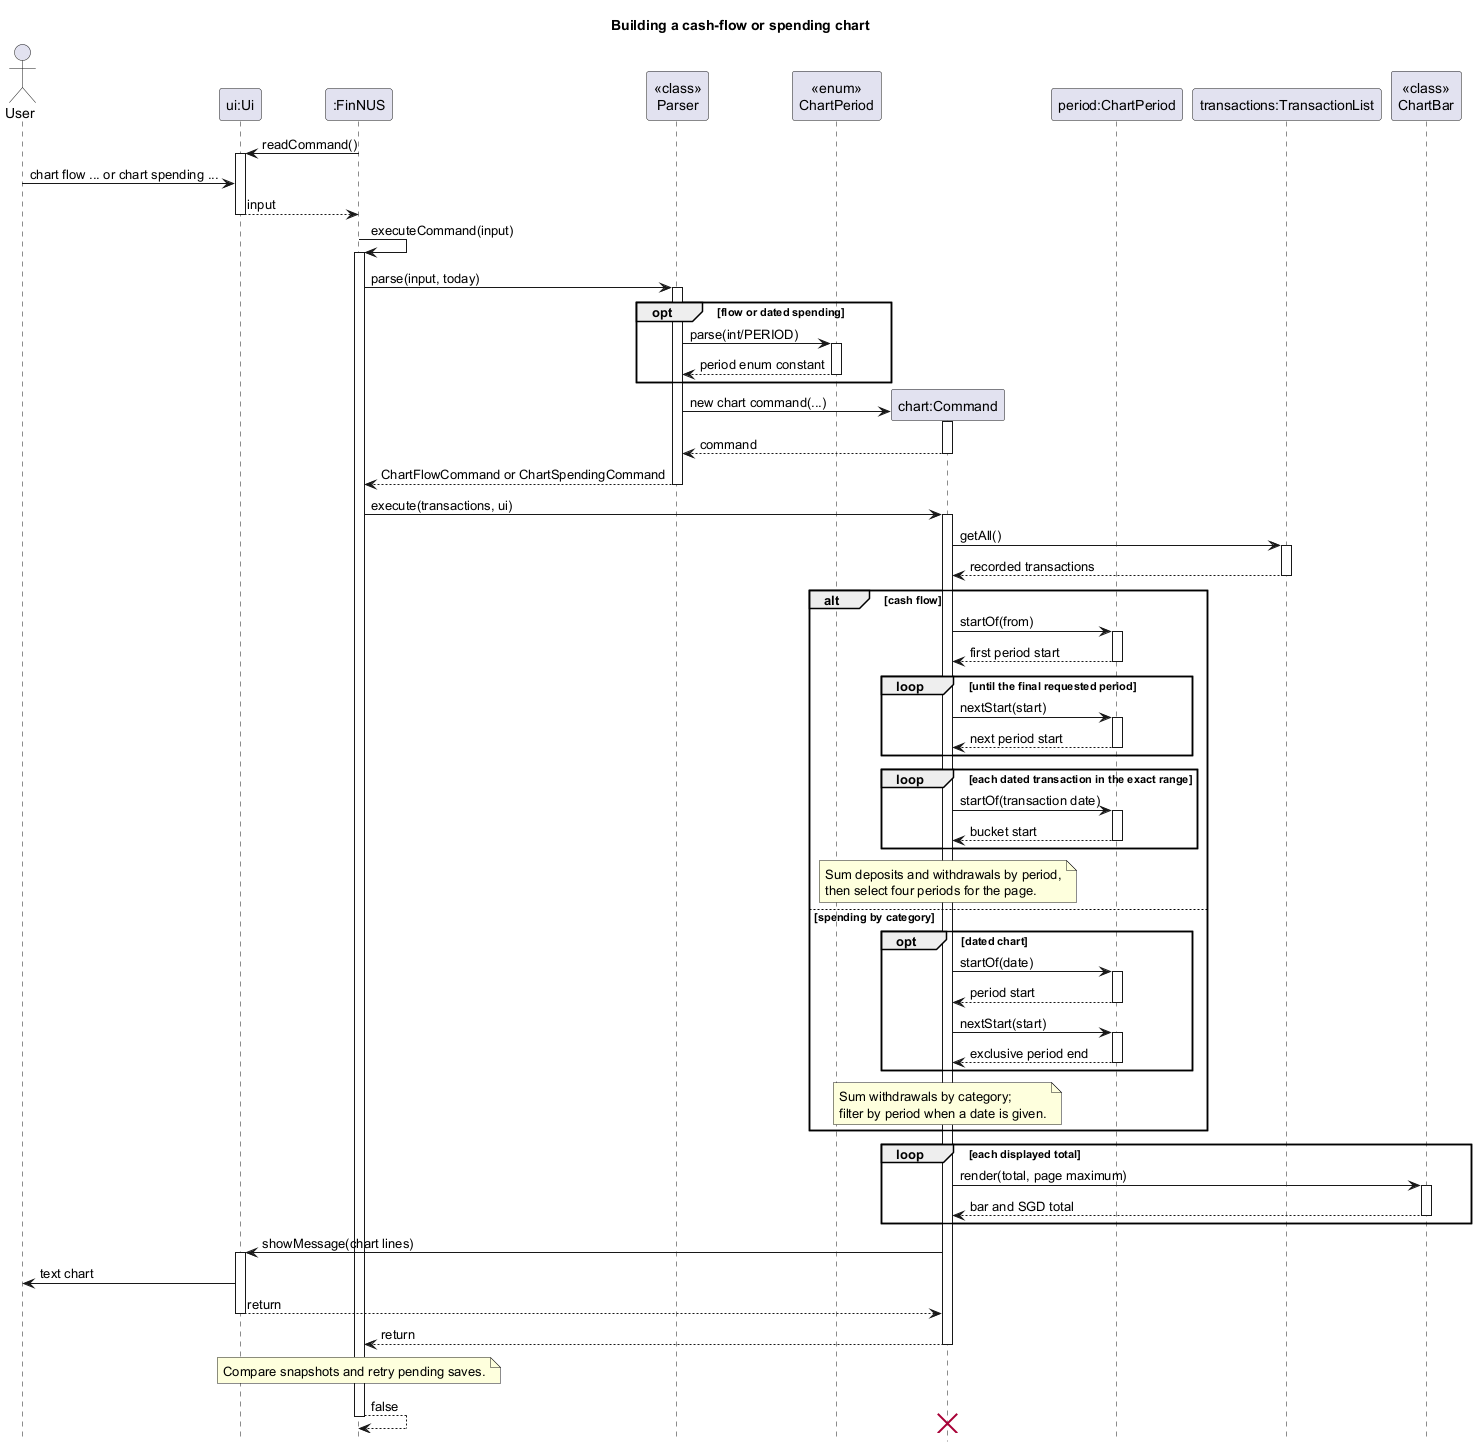

The diagram above was rendered by PlantUML. Its source (embedded in the PNG):
@startuml ChartSequenceDiagram
' @@author nkyjStar
title Building a cash-flow or spending chart
skinparam shadowing false
hide footbox

actor User
participant "ui:Ui" as Ui
participant ":FinNUS" as App
participant "<<class>>\nParser" as Parser
participant "<<enum>>\nChartPeriod" as PeriodType
participant "chart:Command" as Chart
participant "period:ChartPeriod" as Period
participant "transactions:TransactionList" as Ledger
participant "<<class>>\nChartBar" as Bar

App -> Ui: readCommand()
activate Ui
User -> Ui: chart flow ... or chart spending ...
Ui --> App: input
deactivate Ui

App -> App: executeCommand(input)
activate App
App -> Parser: parse(input, today)
activate Parser
opt flow or dated spending
    Parser -> PeriodType: parse(int/PERIOD)
    activate PeriodType
    PeriodType --> Parser: period enum constant
    deactivate PeriodType
end
create Chart
Parser -> Chart ++: new chart command(...)
Chart --> Parser --: command
Parser --> App: ChartFlowCommand or ChartSpendingCommand
deactivate Parser

App -> Chart: execute(transactions, ui)
activate Chart
Chart -> Ledger: getAll()
activate Ledger
Ledger --> Chart: recorded transactions
deactivate Ledger

alt cash flow
    Chart -> Period: startOf(from)
    activate Period
    Period --> Chart: first period start
    deactivate Period
    loop until the final requested period
        Chart -> Period: nextStart(start)
        activate Period
        Period --> Chart: next period start
        deactivate Period
    end
    loop each dated transaction in the exact range
        Chart -> Period: startOf(transaction date)
        activate Period
        Period --> Chart: bucket start
        deactivate Period
    end
    note over Chart
      Sum deposits and withdrawals by period,
      then select four periods for the page.
    end note
else spending by category
    opt dated chart
        Chart -> Period: startOf(date)
        activate Period
        Period --> Chart: period start
        deactivate Period
        Chart -> Period: nextStart(start)
        activate Period
        Period --> Chart: exclusive period end
        deactivate Period
    end
    note over Chart
      Sum withdrawals by category;
      filter by period when a date is given.
    end note
end
loop each displayed total
    Chart -> Bar: render(total, page maximum)
    activate Bar
    Bar --> Chart: bar and SGD total
    deactivate Bar
end
Chart -> Ui: showMessage(chart lines)
activate Ui
Ui -> User: text chart
Ui --> Chart: return
deactivate Ui
Chart --> App: return
deactivate Chart
note over App
  Compare snapshots and retry pending saves.
end note
App --> App: false
deactivate App
destroy Chart
@enduml